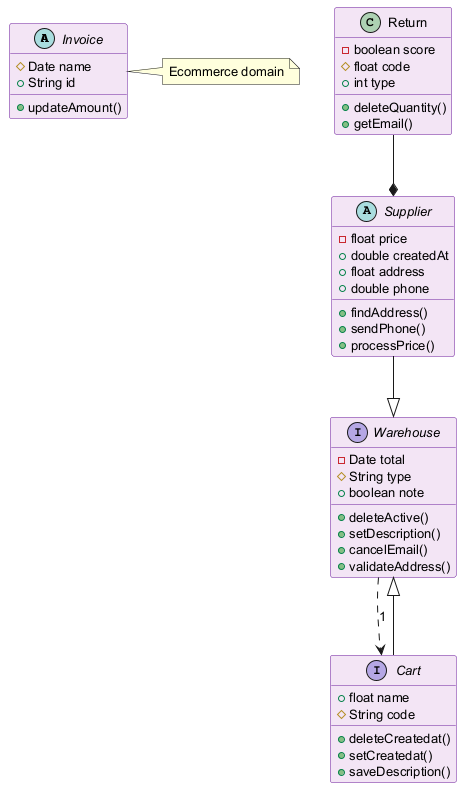

The diagram above was rendered by PlantUML. Its source (embedded in the PNG):
@startuml
skinparam backgroundColor #FFFFFF
skinparam classBackgroundColor #F3E5F5
skinparam classBorderColor #6A1B9A
skinparam defaultFontSize 13
abstract class Invoice {
  #Date name
  +String id
  +updateAmount()
}
class Return {
  -boolean score
  #float code
  +int type
  +deleteQuantity()
  +getEmail()
}
interface Warehouse {
  -Date total
  #String type
  +boolean note
  +deleteActive()
  +setDescription()
  +cancelEmail()
  +validateAddress()
}
interface Cart {
  +float name
  #String code
  +deleteCreatedat()
  +setCreatedat()
  +saveDescription()
}
abstract class Supplier {
  -float price
  +double createdAt
  +float address
  +double phone
  +findAddress()
  +sendPhone()
  +processPrice()
}
Supplier --|> Warehouse
Cart --|> Warehouse
Return --* Supplier
Warehouse ..> Cart : "1"
note right of Invoice : Ecommerce domain
@enduml